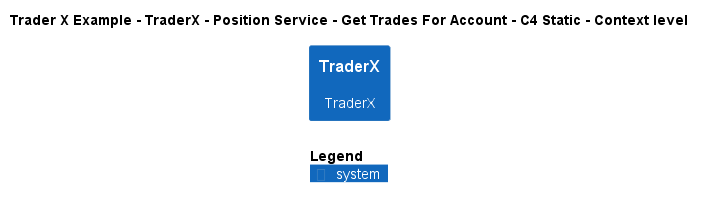

The diagram above was rendered by PlantUML. Its source (embedded in the PNG):
@startuml
!include ..\..\..\..\..\..\..\.c4s\C4_Context.puml

AddElementTag("c4interflow:lifecycle:new", $bgColor=green, $fontColor=#ffffff, $borderColor=green, $shadowing="False")
AddElementTag("c4interflow:lifecycle:changed", $bgColor=orange, $fontColor=#ffffff, $borderColor=orange, $shadowing="False")
AddElementTag("c4interflow:lifecycle:removed", $bgColor=red, $fontColor=#ffffff, $borderColor=red, $shadowing="False")

AddRelTag("c4interflow:lifecycle:new", $textColor=green, $lineColor=green)
AddRelTag("c4interflow:lifecycle:changed", $textColor=orange, $lineColor=orange)
AddRelTag("c4interflow:lifecycle:removed", $textColor=red, $lineColor=red)

SHOW_PERSON_PORTRAIT()
LAYOUT_TOP_DOWN()

skinparam linetype polyline

title Trader X Example - TraderX - Position Service - Get Trades For Account - C4 Static - Context level

System(TraderXExample.SoftwareSystems.TraderX, "TraderX", "TraderX")



SHOW_LEGEND()
@enduml